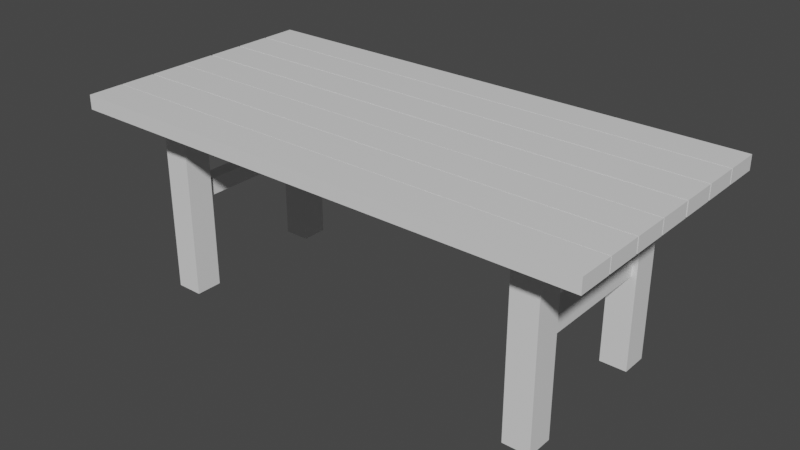 # Source: Table-Joined.blend  (saved by Blender 2.83.19; exported with 4.5.12 LTS)
import bpy
from mathutils import Matrix  # noqa: F401  (used for matrix-valued properties, if any)

bpy.ops.wm.read_factory_settings(use_empty=True)
scene = bpy.context.scene
scene.name = 'Scene'

# ---- materials (node trees are filled in below, after node groups)
mat_material = bpy.data.materials.new('Material')
mat_material.alpha_threshold = 0.0
mat_material.use_transparent_shadow = False
mat_material.line_color = (0.0, 0.0, 0.0, 1.0)

# ---- material node trees
mat_material.use_nodes = True; mat_material.node_tree.nodes.clear()
_N = mat_material.node_tree.nodes; _L = mat_material.node_tree.links
n0 = _N.new('ShaderNodeOutputMaterial'); n0.name = 'Material Output'; n0.location = (300, 300)
n1 = _N.new('ShaderNodeBsdfPrincipled'); n1.name = 'Principled BSDF'; n1.location = (10, 300)
n1.distribution = 'GGX'
n1.subsurface_method = 'BURLEY'
n1.inputs[2].default_value = 0.4
n1.inputs[3].default_value = 1.45
n1.inputs[27].default_value = (0.0, 0.0, 0.0, 1.0)
n1.inputs[28].default_value = 1.0
_L.new(n1.outputs[0], n0.inputs[0])
n0.is_active_output = True

# ---- world
world_world = bpy.data.worlds.new('World'); scene.world = world_world
world_world.use_nodes = True; world_world.node_tree.nodes.clear()
_N = world_world.node_tree.nodes; _L = world_world.node_tree.links
n0 = _N.new('ShaderNodeOutputWorld'); n0.name = 'World Output'; n0.location = (300, 300)
n1 = _N.new('ShaderNodeBackground'); n1.name = 'Background'; n1.location = (10, 300)
n1.inputs[0].default_value = (0.05088, 0.05088, 0.05088, 1.0)
_L.new(n1.outputs[0], n0.inputs[0])
n0.is_active_output = True
world_world.color = (0.05088, 0.05088, 0.05088)
world_world.use_sun_shadow = False
world_world.sun_shadow_jitter_overblur = 0.0

# ---- meshes
me_cube = bpy.data.meshes.new('Cube')
me_cube.from_pydata([(2.211, -0.772, 0.0606), (2.211, -0.772, -0.0606), (2.211, -1.073, 0.0606), (2.211, -1.073, -0.0606), (-2.211, -0.772, 0.0606), (-2.211, -0.772, -0.0606), (-2.211, -1.073, 0.0606), (-2.211, -1.073, -0.0606), (2.211, -0.461, 0.0606), (2.211, -0.461, -0.0606), (2.211, -0.7625, 0.0606), (2.211, -0.7625, -0.0606), (-2.211, -0.461, 0.0606), (-2.211, -0.461, -0.0606), (-2.211, -0.7625, 0.0606), (-2.211, -0.7625, -0.0606), (2.211, -0.1475, 0.0606), (2.211, -0.1475, -0.0606), (2.211, -0.4489, 0.0606), (2.211, -0.4489, -0.0606), (-2.211, -0.1475, 0.0606), (-2.211, -0.1475, -0.0606), (-2.211, -0.4489, 0.0606), (-2.211, -0.4489, -0.0606), (2.211, 0.1642, 0.0606), (2.211, 0.1642, -0.0606), (2.211, -0.1373, 0.0606), (2.211, -0.1373, -0.0606), (-2.211, 0.1642, 0.0606), (-2.211, 0.1642, -0.0606), (-2.211, -0.1373, 0.0606), (-2.211, -0.1373, -0.0606), (2.211, 0.4813, 0.0606), (2.211, 0.4813, -0.0606), (2.211, 0.1798, 0.0606), (2.211, 0.1798, -0.0606), (-2.211, 0.4813, 0.0606), (-2.211, 0.4813, -0.0606), (-2.211, 0.1798, 0.0606), (-2.211, 0.1798, -0.0606), (2.211, 0.7971, 0.0606), (2.211, 0.7971, -0.0606), (2.211, 0.4956, 0.0606), (2.211, 0.4956, -0.0606), (-2.211, 0.7971, 0.0606), (-2.211, 0.7971, -0.0606), (-2.211, 0.4956, 0.0606), (-2.211, 0.4956, -0.0606), (2.211, 1.112, 0.0606), (2.211, 1.112, -0.0606), (2.211, 0.8106, 0.0606), (2.211, 0.8106, -0.0606), (-2.211, 1.112, 0.0606), (-2.211, 1.112, -0.0606), (-2.211, 0.8106, 0.0606), (-2.211, 0.8106, -0.0606), (-1.752, 0.5188, -1.613), (-1.752, 0.5188, -0.04812), (-1.752, 0.7475, -1.613), (-1.752, 0.7475, -0.04812), (-1.524, 0.5188, -1.613), (-1.524, 0.5188, -0.04812), (-1.524, 0.7475, -1.613), (-1.524, 0.7475, -0.04812), (-1.709, 0.5327, -0.8202), (-1.709, -0.5531, -0.8202), (-1.709, 0.5327, -0.6792), (-1.709, -0.5531, -0.6792), (-1.568, 0.5327, -0.8202), (-1.568, -0.5531, -0.8202), (-1.568, 0.5327, -0.6792), (-1.568, -0.5531, -0.6792), (-1.752, -0.7475, -1.613), (-1.752, -0.7475, -0.04812), (-1.752, -0.5188, -1.613), (-1.752, -0.5188, -0.04812), (-1.524, -0.7475, -1.613), (-1.524, -0.7475, -0.04812), (-1.524, -0.5188, -1.613), (-1.524, -0.5188, -0.04812), (1.524, 0.5188, -1.613), (1.524, 0.5188, -0.04812), (1.524, 0.7475, -1.613), (1.524, 0.7475, -0.04812), (1.752, 0.5188, -1.613), (1.752, 0.5188, -0.04812), (1.752, 0.7475, -1.613), (1.752, 0.7475, -0.04812), (1.568, 0.5327, -0.8202), (1.568, -0.5531, -0.8202), (1.568, 0.5327, -0.6792), (1.568, -0.5531, -0.6792), (1.709, 0.5327, -0.8202), (1.709, -0.5531, -0.8202), (1.709, 0.5327, -0.6792), (1.709, -0.5531, -0.6792), (1.524, -0.7475, -1.613), (1.524, -0.7475, -0.04812), (1.524, -0.5188, -1.613), (1.524, -0.5188, -0.04812), (1.752, -0.7475, -1.613), (1.752, -0.7475, -0.04812), (1.752, -0.5188, -1.613), (1.752, -0.5188, -0.04812)], [], [(0, 4, 6, 2), (3, 2, 6, 7), (7, 6, 4, 5), (5, 1, 3, 7), (1, 0, 2, 3), (5, 4, 0, 1), (8, 12, 14, 10), (11, 10, 14, 15), (15, 14, 12, 13), (13, 9, 11, 15), (9, 8, 10, 11), (13, 12, 8, 9), (16, 20, 22, 18), (19, 18, 22, 23), (23, 22, 20, 21), (21, 17, 19, 23), (17, 16, 18, 19), (21, 20, 16, 17), (24, 28, 30, 26), (27, 26, 30, 31), (31, 30, 28, 29), (29, 25, 27, 31), (25, 24, 26, 27), (29, 28, 24, 25), (32, 36, 38, 34), (35, 34, 38, 39), (39, 38, 36, 37), (37, 33, 35, 39), (33, 32, 34, 35), (37, 36, 32, 33), (40, 44, 46, 42), (43, 42, 46, 47), (47, 46, 44, 45), (45, 41, 43, 47), (41, 40, 42, 43), (45, 44, 40, 41), (48, 52, 54, 50), (51, 50, 54, 55), (55, 54, 52, 53), (53, 49, 51, 55), (49, 48, 50, 51), (53, 52, 48, 49), (56, 57, 59, 58), (58, 59, 63, 62), (62, 63, 61, 60), (60, 61, 57, 56), (58, 62, 60, 56), (63, 59, 57, 61), (64, 65, 67, 66), (66, 67, 71, 70), (70, 71, 69, 68), (68, 69, 65, 64), (66, 70, 68, 64), (71, 67, 65, 69), (72, 73, 75, 74), (74, 75, 79, 78), (78, 79, 77, 76), (76, 77, 73, 72), (74, 78, 76, 72), (79, 75, 73, 77), (80, 81, 83, 82), (82, 83, 87, 86), (86, 87, 85, 84), (84, 85, 81, 80), (82, 86, 84, 80), (87, 83, 81, 85), (88, 89, 91, 90), (90, 91, 95, 94), (94, 95, 93, 92), (92, 93, 89, 88), (90, 94, 92, 88), (95, 91, 89, 93), (96, 97, 99, 98), (98, 99, 103, 102), (102, 103, 101, 100), (100, 101, 97, 96), (98, 102, 100, 96), (103, 99, 97, 101)])
_uv = me_cube.uv_layers.new(name='UVMap')
_uv.uv.foreach_set('vector', [0.625, 0.5, 0.875, 0.5, 0.875, 0.75, 0.625, 0.75, 0.375, 0.75, 0.625, 0.75, 0.625, 1.0, 0.375, 1.0, 0.375, 0.0, 0.625, 0.0, 0.625, 0.25, 0.375, 0.25, 0.125, 0.5, 0.375, 0.5, 0.375, 0.75, 0.125, 0.75, 0.375, 0.5, 0.625, 0.5, 0.625, 0.75, 0.375, 0.75, 0.375, 0.25, 0.625, 0.25, 0.625, 0.5, 0.375, 0.5, 0.625, 0.5, 0.875, 0.5, 0.875, 0.75, 0.625, 0.75, 0.375, 0.75, 0.625, 0.75, 0.625, 1.0, 0.375, 1.0, 0.375, 0.0, 0.625, 0.0, 0.625, 0.25, 0.375, 0.25, 0.125, 0.5, 0.375, 0.5, 0.375, 0.75, 0.125, 0.75, 0.375, 0.5, 0.625, 0.5, 0.625, 0.75, 0.375, 0.75, 0.375, 0.25, 0.625, 0.25, 0.625, 0.5, 0.375, 0.5, 0.625, 0.5, 0.875, 0.5, 0.875, 0.75, 0.625, 0.75, 0.375, 0.75, 0.625, 0.75, 0.625, 1.0, 0.375, 1.0, 0.375, 0.0, 0.625, 0.0, 0.625, 0.25, 0.375, 0.25, 0.125, 0.5, 0.375, 0.5, 0.375, 0.75, 0.125, 0.75, 0.375, 0.5, 0.625, 0.5, 0.625, 0.75, 0.375, 0.75, 0.375, 0.25, 0.625, 0.25, 0.625, 0.5, 0.375, 0.5, 0.625, 0.5, 0.875, 0.5, 0.875, 0.75, 0.625, 0.75, 0.375, 0.75, 0.625, 0.75, 0.625, 1.0, 0.375, 1.0, 0.375, 0.0, 0.625, 0.0, 0.625, 0.25, 0.375, 0.25, 0.125, 0.5, 0.375, 0.5, 0.375, 0.75, 0.125, 0.75, 0.375, 0.5, 0.625, 0.5, 0.625, 0.75, 0.375, 0.75, 0.375, 0.25, 0.625, 0.25, 0.625, 0.5, 0.375, 0.5, 0.625, 0.5, 0.875, 0.5, 0.875, 0.75, 0.625, 0.75, 0.375, 0.75, 0.625, 0.75, 0.625, 1.0, 0.375, 1.0, 0.375, 0.0, 0.625, 0.0, 0.625, 0.25, 0.375, 0.25, 0.125, 0.5, 0.375, 0.5, 0.375, 0.75, 0.125, 0.75, 0.375, 0.5, 0.625, 0.5, 0.625, 0.75, 0.375, 0.75, 0.375, 0.25, 0.625, 0.25, 0.625, 0.5, 0.375, 0.5, 0.625, 0.5, 0.875, 0.5, 0.875, 0.75, 0.625, 0.75, 0.375, 0.75, 0.625, 0.75, 0.625, 1.0, 0.375, 1.0, 0.375, 0.0, 0.625, 0.0, 0.625, 0.25, 0.375, 0.25, 0.125, 0.5, 0.375, 0.5, 0.375, 0.75, 0.125, 0.75, 0.375, 0.5, 0.625, 0.5, 0.625, 0.75, 0.375, 0.75, 0.375, 0.25, 0.625, 0.25, 0.625, 0.5, 0.375, 0.5, 0.625, 0.5, 0.875, 0.5, 0.875, 0.75, 0.625, 0.75, 0.375, 0.75, 0.625, 0.75, 0.625, 1.0, 0.375, 1.0, 0.375, 0.0, 0.625, 0.0, 0.625, 0.25, 0.375, 0.25, 0.125, 0.5, 0.375, 0.5, 0.375, 0.75, 0.125, 0.75, 0.375, 0.5, 0.625, 0.5, 0.625, 0.75, 0.375, 0.75, 0.375, 0.25, 0.625, 0.25, 0.625, 0.5, 0.375, 0.5, 0.375, 0.0, 0.625, 0.0, 0.625, 0.25, 0.375, 0.25, 0.375, 0.25, 0.625, 0.25, 0.625, 0.5, 0.375, 0.5, 0.375, 0.5, 0.625, 0.5, 0.625, 0.75, 0.375, 0.75, 0.375, 0.75, 0.625, 0.75, 0.625, 1.0, 0.375, 1.0, 0.125, 0.5, 0.375, 0.5, 0.375, 0.75, 0.125, 0.75, 0.625, 0.5, 0.875, 0.5, 0.875, 0.75, 0.625, 0.75, 0.375, 0.0, 0.625, 0.0, 0.625, 0.25, 0.375, 0.25, 0.375, 0.25, 0.625, 0.25, 0.625, 0.5, 0.375, 0.5, 0.375, 0.5, 0.625, 0.5, 0.625, 0.75, 0.375, 0.75, 0.375, 0.75, 0.625, 0.75, 0.625, 1.0, 0.375, 1.0, 0.125, 0.5, 0.375, 0.5, 0.375, 0.75, 0.125, 0.75, 0.625, 0.5, 0.875, 0.5, 0.875, 0.75, 0.625, 0.75, 0.375, 0.0, 0.625, 0.0, 0.625, 0.25, 0.375, 0.25, 0.375, 0.25, 0.625, 0.25, 0.625, 0.5, 0.375, 0.5, 0.375, 0.5, 0.625, 0.5, 0.625, 0.75, 0.375, 0.75, 0.375, 0.75, 0.625, 0.75, 0.625, 1.0, 0.375, 1.0, 0.125, 0.5, 0.375, 0.5, 0.375, 0.75, 0.125, 0.75, 0.625, 0.5, 0.875, 0.5, 0.875, 0.75, 0.625, 0.75, 0.375, 0.0, 0.625, 0.0, 0.625, 0.25, 0.375, 0.25, 0.375, 0.25, 0.625, 0.25, 0.625, 0.5, 0.375, 0.5, 0.375, 0.5, 0.625, 0.5, 0.625, 0.75, 0.375, 0.75, 0.375, 0.75, 0.625, 0.75, 0.625, 1.0, 0.375, 1.0, 0.125, 0.5, 0.375, 0.5, 0.375, 0.75, 0.125, 0.75, 0.625, 0.5, 0.875, 0.5, 0.875, 0.75, 0.625, 0.75, 0.375, 0.0, 0.625, 0.0, 0.625, 0.25, 0.375, 0.25, 0.375, 0.25, 0.625, 0.25, 0.625, 0.5, 0.375, 0.5, 0.375, 0.5, 0.625, 0.5, 0.625, 0.75, 0.375, 0.75, 0.375, 0.75, 0.625, 0.75, 0.625, 1.0, 0.375, 1.0, 0.125, 0.5, 0.375, 0.5, 0.375, 0.75, 0.125, 0.75, 0.625, 0.5, 0.875, 0.5, 0.875, 0.75, 0.625, 0.75, 0.375, 0.0, 0.625, 0.0, 0.625, 0.25, 0.375, 0.25, 0.375, 0.25, 0.625, 0.25, 0.625, 0.5, 0.375, 0.5, 0.375, 0.5, 0.625, 0.5, 0.625, 0.75, 0.375, 0.75, 0.375, 0.75, 0.625, 0.75, 0.625, 1.0, 0.375, 1.0, 0.125, 0.5, 0.375, 0.5, 0.375, 0.75, 0.125, 0.75, 0.625, 0.5, 0.875, 0.5, 0.875, 0.75, 0.625, 0.75])
me_cube.materials.append(mat_material)
me_cube.use_remesh_preserve_volume = False
me_cube.use_remesh_preserve_attributes = False
me_cube.use_mirror_vertex_groups = False
me_cube.update()

# ---- objects
ob_table = bpy.data.objects.new('Table', me_cube)

# ---- transforms, parenting, visibility, modifiers, constraints
ob_table.location = (0.0, 0.0, 0.0)
ob_table.lock_rotations_4d = False
ob_table.empty_display_type = 'ARROWS'
ob_table.lineart.crease_threshold = 0.0

# ---- collection membership
scene.collection.objects.link(ob_table)

# ---- scene / render settings (as saved in the file)
scene.frame_start = 1; scene.frame_end = 250; scene.frame_set(1)
scene.render.engine = 'BLENDER_EEVEE_NEXT'
scene.cycles.use_denoising = False
scene.cycles.samples = 128
scene.cycles.sampling_pattern = 'TABULATED_SOBOL'
scene.cycles.use_adaptive_sampling = False
scene.cycles.use_light_tree = False
scene.view_settings.view_transform = 'Filmic'
bpy.context.view_layer.update()

# ---- added for rendering (the .blend has no active camera and no usable light): camera, sun
cam_auto = bpy.data.cameras.new('AutoCamera')
cam_auto.lens = 50.0
cam_auto.sensor_width = 36.0
cam_auto.clip_end = 1000.0
ob_auto_camera = bpy.data.objects.new('AutoCamera', cam_auto)
scene.collection.objects.link(ob_auto_camera)
ob_auto_camera.location = (4.81991, -5.76457, 3.07994)
ob_auto_camera.rotation_euler = (1.09748, -7.21219e-08, 0.694738)
scene.camera = ob_auto_camera
light_auto_sun = bpy.data.lights.new('AutoSun', 'SUN')
light_auto_sun.energy = 3.0
light_auto_sun.angle = 0.0523599
ob_auto_sun = bpy.data.objects.new('AutoSun', light_auto_sun)
scene.collection.objects.link(ob_auto_sun)
ob_auto_sun.rotation_euler = (0.872665, 0.174533, 0.523599)
bpy.context.view_layer.update()
